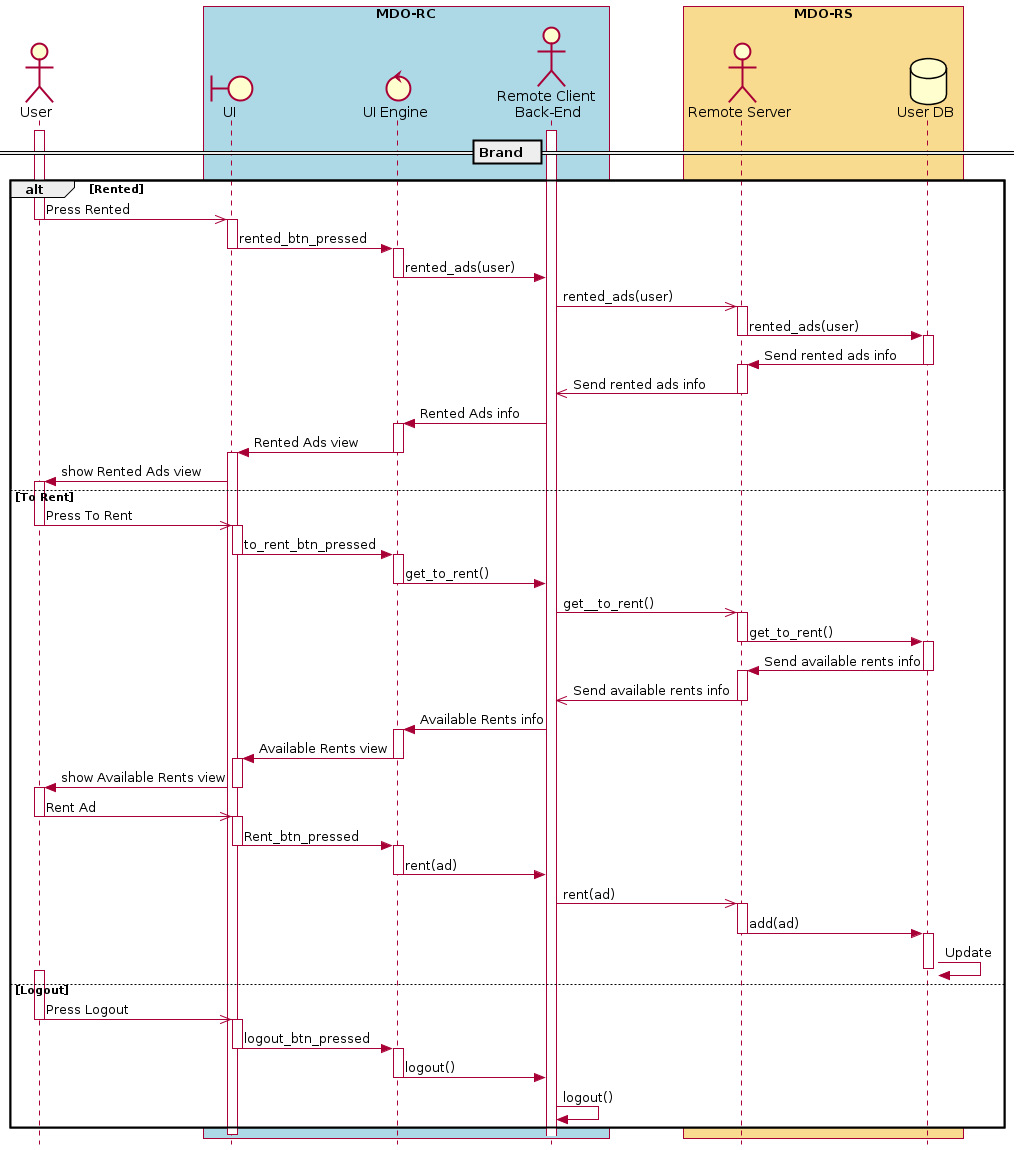

The diagram above was rendered by PlantUML. Its source (embedded in the PNG):
@startuml
' ---------- SETUP ----------------
' strict uml style and hide footboxes
skinparam style strictuml
hide footbox
' for anchors and duration this may be required (uncomment)
' !pragma teoz true

' ---------- Declaring participants
' participant Participant as Foo

actor User
box "MDO-RC" #LightBlue
boundary "UI" as UI
control "UI Engine" as UIE
actor "Remote Client \nBack-End" as RC
endbox
box "MDO-RS" #f9db8f
actor "Remote Server" as RS
database "User DB" as UserDB
endbox
' entity      Entity      as Foo4
' database    Database    as Foo5
' collections Collections as Foo6
' queue       Queue       as Foo7

' async message
' == Application start ==
' activate User
' User ->> UI: starts app 
' deactivate User
' activate UI
' UI -> User: Show Login view
' deactivate UI
''
== Brand  ==
activate RC
'activate UserDB
'UserDB -> RS : Stations Data
'deactivate UserDB
'activate RS
'RS ->> RC : Sends data
'deactivate RS
'activate RC
'RC -> UIE : Stations Info
'activate UIE
'UIE -> UI : stations_view
'deactivate UIE
'activate UI
'UI -> User : show stations view
'deactivate UI
'activate User
alt Rented
 activate User
 User ->> UI : Press Rented
 deactivate User
 activate UI
 UI -> UIE : rented_btn_pressed
 deactivate UI
 activate UIE
 UIE -> RC : rented_ads(user)
 deactivate UIE
 RC ->> RS : rented_ads(user)
 activate RS
 RS -> UserDB : rented_ads(user)
 deactivate RS
 activate UserDB
 UserDB -> RS : Send rented ads info
 deactivate UserDB
 activate RS
 RS ->> RC : Send rented ads info
 deactivate RS
 RC -> UIE : Rented Ads info
 activate UIE
 UIE -> UI : Rented Ads view
 deactivate UIE
 activate UI
 UI -> User : show Rented Ads view
else To Rent
 activate User
 User ->> UI : Press To Rent
 deactivate User
 activate UI
 UI -> UIE : to_rent_btn_pressed
 deactivate UI
 activate UIE
 UIE -> RC : get_to_rent()
 deactivate UIE
 RC ->> RS : get__to_rent()
 activate RS
 RS -> UserDB : get_to_rent()
 deactivate RS
 activate UserDB
 UserDB -> RS : Send available rents info
 deactivate UserDB
 activate RS
 RS ->> RC : Send available rents info
 deactivate RS
 RC -> UIE : Available Rents info
 activate UIE
 UIE -> UI : Available Rents view
 deactivate UIE
 activate UI
 UI -> User : show Available Rents view
 deactivate UI
 activate User
 User ->> UI : Rent Ad
 deactivate User
 activate UI
 UI -> UIE : Rent_btn_pressed
 deactivate UI
 activate UIE
 UIE -> RC : rent(ad)
 deactivate UIE
 RC ->> RS : rent(ad)
 activate RS
 RS -> UserDB : add(ad)
 deactivate RS
 activate UserDB
 UserDB -> UserDB : Update 
 deactivate UserDB
else Logout
 activate User
 User ->> UI : Press Logout
 deactivate User
 activate UI
 UI -> UIE : logout_btn_pressed
 deactivate UI
 activate UIE
 UIE -> RC : logout()
 deactivate UIE
 RC -> RC : logout()
 end
''
deactivate User
activate UI
deactivate UI
activate UIE
@enduml